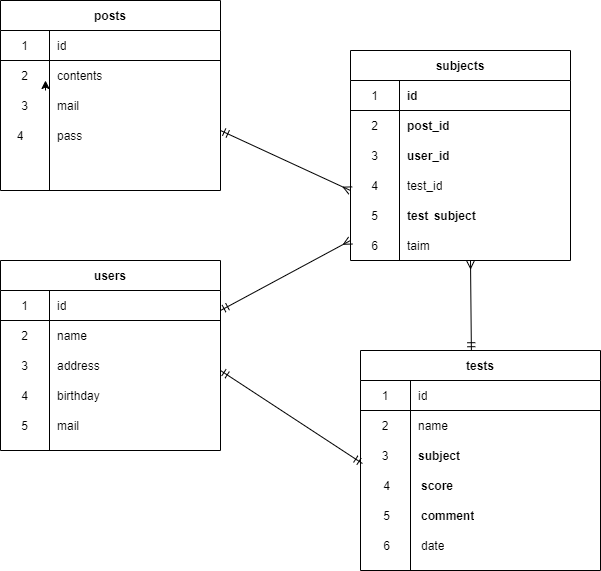

The diagram above was exported from draw.io. Its source (the exported page's mxGraphModel, read from the mxfile embedded in the PNG):
<mxGraphModel dx="848" dy="575" grid="1" gridSize="10" guides="1" tooltips="1" connect="1" arrows="1" fold="1" page="1" pageScale="1" pageWidth="827" pageHeight="1169" math="0" shadow="0">
  <root>
    <mxCell id="0" />
    <mxCell id="1" parent="0" />
    <mxCell id="10" style="edgeStyle=orthogonalEdgeStyle;rounded=0;orthogonalLoop=1;jettySize=auto;html=1;exitX=0.5;exitY=0;exitDx=0;exitDy=0;exitPerimeter=0;" parent="1" edge="1">
      <mxGeometry relative="1" as="geometry">
        <mxPoint x="125" y="110" as="targetPoint" />
        <mxPoint x="125" y="120" as="sourcePoint" />
      </mxGeometry>
    </mxCell>
    <mxCell id="16" value="posts" style="shape=table;startSize=30;container=1;collapsible=0;childLayout=tableLayout;fixedRows=1;rowLines=0;fontStyle=1;align=center;" vertex="1" parent="1">
      <mxGeometry x="80" y="30" width="220" height="190" as="geometry" />
    </mxCell>
    <mxCell id="17" value="" style="shape=partialRectangle;html=1;whiteSpace=wrap;collapsible=0;dropTarget=0;pointerEvents=0;fillColor=none;top=0;left=0;bottom=1;right=0;points=[[0,0.5],[1,0.5]];portConstraint=eastwest;" vertex="1" parent="16">
      <mxGeometry y="30" width="220" height="30" as="geometry" />
    </mxCell>
    <mxCell id="18" value="1" style="shape=partialRectangle;html=1;whiteSpace=wrap;connectable=0;fillColor=none;top=0;left=0;bottom=0;right=0;overflow=hidden;" vertex="1" parent="17">
      <mxGeometry width="49" height="30" as="geometry" />
    </mxCell>
    <mxCell id="19" value="id" style="shape=partialRectangle;html=1;whiteSpace=wrap;connectable=0;fillColor=none;top=0;left=0;bottom=0;right=0;align=left;spacingLeft=6;overflow=hidden;" vertex="1" parent="17">
      <mxGeometry x="49" width="171" height="30" as="geometry" />
    </mxCell>
    <mxCell id="20" value="" style="shape=partialRectangle;html=1;whiteSpace=wrap;collapsible=0;dropTarget=0;pointerEvents=0;fillColor=none;top=0;left=0;bottom=0;right=0;points=[[0,0.5],[1,0.5]];portConstraint=eastwest;" vertex="1" parent="16">
      <mxGeometry y="60" width="220" height="30" as="geometry" />
    </mxCell>
    <mxCell id="21" value="2" style="shape=partialRectangle;html=1;whiteSpace=wrap;connectable=0;fillColor=none;top=0;left=0;bottom=0;right=0;overflow=hidden;" vertex="1" parent="20">
      <mxGeometry width="49" height="30" as="geometry" />
    </mxCell>
    <mxCell id="22" value="contents&lt;br&gt;" style="shape=partialRectangle;html=1;whiteSpace=wrap;connectable=0;fillColor=none;top=0;left=0;bottom=0;right=0;align=left;spacingLeft=6;overflow=hidden;" vertex="1" parent="20">
      <mxGeometry x="49" width="171" height="30" as="geometry" />
    </mxCell>
    <mxCell id="23" value="" style="shape=partialRectangle;html=1;whiteSpace=wrap;collapsible=0;dropTarget=0;pointerEvents=0;fillColor=none;top=0;left=0;bottom=0;right=0;points=[[0,0.5],[1,0.5]];portConstraint=eastwest;" vertex="1" parent="16">
      <mxGeometry y="90" width="220" height="30" as="geometry" />
    </mxCell>
    <mxCell id="24" value="3" style="shape=partialRectangle;html=1;whiteSpace=wrap;connectable=0;fillColor=none;top=0;left=0;bottom=0;right=0;overflow=hidden;" vertex="1" parent="23">
      <mxGeometry width="49" height="30" as="geometry" />
    </mxCell>
    <mxCell id="25" value="mail" style="shape=partialRectangle;html=1;whiteSpace=wrap;connectable=0;fillColor=none;top=0;left=0;bottom=0;right=0;align=left;spacingLeft=6;overflow=hidden;" vertex="1" parent="23">
      <mxGeometry x="49" width="171" height="30" as="geometry" />
    </mxCell>
    <mxCell id="26" value="users" style="shape=table;startSize=30;container=1;collapsible=0;childLayout=tableLayout;fixedRows=1;rowLines=0;fontStyle=1;align=center;" vertex="1" parent="1">
      <mxGeometry x="80" y="290" width="220" height="190" as="geometry" />
    </mxCell>
    <mxCell id="27" value="" style="shape=partialRectangle;html=1;whiteSpace=wrap;collapsible=0;dropTarget=0;pointerEvents=0;fillColor=none;top=0;left=0;bottom=1;right=0;points=[[0,0.5],[1,0.5]];portConstraint=eastwest;" vertex="1" parent="26">
      <mxGeometry y="30" width="220" height="30" as="geometry" />
    </mxCell>
    <mxCell id="28" value="1" style="shape=partialRectangle;html=1;whiteSpace=wrap;connectable=0;fillColor=none;top=0;left=0;bottom=0;right=0;overflow=hidden;" vertex="1" parent="27">
      <mxGeometry width="49" height="30" as="geometry" />
    </mxCell>
    <mxCell id="29" value="id" style="shape=partialRectangle;html=1;whiteSpace=wrap;connectable=0;fillColor=none;top=0;left=0;bottom=0;right=0;align=left;spacingLeft=6;overflow=hidden;" vertex="1" parent="27">
      <mxGeometry x="49" width="171" height="30" as="geometry" />
    </mxCell>
    <mxCell id="30" value="" style="shape=partialRectangle;html=1;whiteSpace=wrap;collapsible=0;dropTarget=0;pointerEvents=0;fillColor=none;top=0;left=0;bottom=0;right=0;points=[[0,0.5],[1,0.5]];portConstraint=eastwest;" vertex="1" parent="26">
      <mxGeometry y="60" width="220" height="30" as="geometry" />
    </mxCell>
    <mxCell id="31" value="2" style="shape=partialRectangle;html=1;whiteSpace=wrap;connectable=0;fillColor=none;top=0;left=0;bottom=0;right=0;overflow=hidden;" vertex="1" parent="30">
      <mxGeometry width="49" height="30" as="geometry" />
    </mxCell>
    <mxCell id="32" value="name" style="shape=partialRectangle;html=1;whiteSpace=wrap;connectable=0;fillColor=none;top=0;left=0;bottom=0;right=0;align=left;spacingLeft=6;overflow=hidden;" vertex="1" parent="30">
      <mxGeometry x="49" width="171" height="30" as="geometry" />
    </mxCell>
    <mxCell id="33" value="" style="shape=partialRectangle;html=1;whiteSpace=wrap;collapsible=0;dropTarget=0;pointerEvents=0;fillColor=none;top=0;left=0;bottom=0;right=0;points=[[0,0.5],[1,0.5]];portConstraint=eastwest;" vertex="1" parent="26">
      <mxGeometry y="90" width="220" height="30" as="geometry" />
    </mxCell>
    <mxCell id="34" value="3" style="shape=partialRectangle;html=1;whiteSpace=wrap;connectable=0;fillColor=none;top=0;left=0;bottom=0;right=0;overflow=hidden;" vertex="1" parent="33">
      <mxGeometry width="49" height="30" as="geometry" />
    </mxCell>
    <mxCell id="35" value="address" style="shape=partialRectangle;html=1;whiteSpace=wrap;connectable=0;fillColor=none;top=0;left=0;bottom=0;right=0;align=left;spacingLeft=6;overflow=hidden;" vertex="1" parent="33">
      <mxGeometry x="49" width="171" height="30" as="geometry" />
    </mxCell>
    <mxCell id="36" value="subjects" style="shape=table;startSize=30;container=1;collapsible=0;childLayout=tableLayout;fixedRows=1;rowLines=0;fontStyle=1;align=center;strokeWidth=1;rounded=0;sketch=0;shadow=0;" vertex="1" parent="1">
      <mxGeometry x="430" y="80" width="220" height="210" as="geometry" />
    </mxCell>
    <mxCell id="37" value="" style="shape=partialRectangle;html=1;whiteSpace=wrap;collapsible=0;dropTarget=0;pointerEvents=0;fillColor=none;top=0;left=0;bottom=1;right=0;points=[[0,0.5],[1,0.5]];portConstraint=eastwest;" vertex="1" parent="36">
      <mxGeometry y="30" width="220" height="30" as="geometry" />
    </mxCell>
    <mxCell id="38" value="1" style="shape=partialRectangle;html=1;whiteSpace=wrap;connectable=0;fillColor=none;top=0;left=0;bottom=0;right=0;overflow=hidden;" vertex="1" parent="37">
      <mxGeometry width="49" height="30" as="geometry" />
    </mxCell>
    <mxCell id="39" value="&lt;div style=&quot;text-align: center&quot;&gt;&lt;span&gt;&lt;b&gt;id&lt;/b&gt;&lt;/span&gt;&lt;/div&gt;" style="shape=partialRectangle;html=1;whiteSpace=wrap;connectable=0;fillColor=none;top=0;left=0;bottom=0;right=0;align=left;spacingLeft=6;overflow=hidden;" vertex="1" parent="37">
      <mxGeometry x="49" width="171" height="30" as="geometry" />
    </mxCell>
    <mxCell id="40" value="" style="shape=partialRectangle;html=1;whiteSpace=wrap;collapsible=0;dropTarget=0;pointerEvents=0;fillColor=none;top=0;left=0;bottom=0;right=0;points=[[0,0.5],[1,0.5]];portConstraint=eastwest;" vertex="1" parent="36">
      <mxGeometry y="60" width="220" height="30" as="geometry" />
    </mxCell>
    <mxCell id="41" value="2" style="shape=partialRectangle;html=1;whiteSpace=wrap;connectable=0;fillColor=none;top=0;left=0;bottom=0;right=0;overflow=hidden;" vertex="1" parent="40">
      <mxGeometry width="49" height="30" as="geometry" />
    </mxCell>
    <mxCell id="42" value="&lt;div style=&quot;text-align: center&quot;&gt;&lt;span&gt;&lt;b&gt;post_id&lt;/b&gt;&lt;/span&gt;&lt;/div&gt;" style="shape=partialRectangle;html=1;whiteSpace=wrap;connectable=0;fillColor=none;top=0;left=0;bottom=0;right=0;align=left;spacingLeft=6;overflow=hidden;" vertex="1" parent="40">
      <mxGeometry x="49" width="171" height="30" as="geometry" />
    </mxCell>
    <mxCell id="43" value="" style="shape=partialRectangle;html=1;whiteSpace=wrap;collapsible=0;dropTarget=0;pointerEvents=0;fillColor=none;top=0;left=0;bottom=0;right=0;points=[[0,0.5],[1,0.5]];portConstraint=eastwest;" vertex="1" parent="36">
      <mxGeometry y="90" width="220" height="30" as="geometry" />
    </mxCell>
    <mxCell id="44" value="3" style="shape=partialRectangle;html=1;whiteSpace=wrap;connectable=0;fillColor=none;top=0;left=0;bottom=0;right=0;overflow=hidden;" vertex="1" parent="43">
      <mxGeometry width="49" height="30" as="geometry" />
    </mxCell>
    <mxCell id="45" value="&lt;span style=&quot;font-weight: 700 ; text-align: center&quot;&gt;user_id&lt;/span&gt;" style="shape=partialRectangle;html=1;whiteSpace=wrap;connectable=0;fillColor=none;top=0;left=0;bottom=0;right=0;align=left;spacingLeft=6;overflow=hidden;" vertex="1" parent="43">
      <mxGeometry x="49" width="171" height="30" as="geometry" />
    </mxCell>
    <mxCell id="46" value="tests" style="shape=table;startSize=30;container=1;collapsible=0;childLayout=tableLayout;fixedRows=1;rowLines=0;fontStyle=1;align=center;" vertex="1" parent="1">
      <mxGeometry x="440" y="380" width="240" height="220" as="geometry" />
    </mxCell>
    <mxCell id="47" value="" style="shape=partialRectangle;html=1;whiteSpace=wrap;collapsible=0;dropTarget=0;pointerEvents=0;fillColor=none;top=0;left=0;bottom=1;right=0;points=[[0,0.5],[1,0.5]];portConstraint=eastwest;" vertex="1" parent="46">
      <mxGeometry y="30" width="240" height="30" as="geometry" />
    </mxCell>
    <mxCell id="48" value="1" style="shape=partialRectangle;html=1;whiteSpace=wrap;connectable=0;fillColor=none;top=0;left=0;bottom=0;right=0;overflow=hidden;" vertex="1" parent="47">
      <mxGeometry width="50" height="30" as="geometry" />
    </mxCell>
    <mxCell id="49" value="id" style="shape=partialRectangle;html=1;whiteSpace=wrap;connectable=0;fillColor=none;top=0;left=0;bottom=0;right=0;align=left;spacingLeft=6;overflow=hidden;" vertex="1" parent="47">
      <mxGeometry x="50" width="190" height="30" as="geometry" />
    </mxCell>
    <mxCell id="50" value="" style="shape=partialRectangle;html=1;whiteSpace=wrap;collapsible=0;dropTarget=0;pointerEvents=0;fillColor=none;top=0;left=0;bottom=0;right=0;points=[[0,0.5],[1,0.5]];portConstraint=eastwest;" vertex="1" parent="46">
      <mxGeometry y="60" width="240" height="30" as="geometry" />
    </mxCell>
    <mxCell id="51" value="2" style="shape=partialRectangle;html=1;whiteSpace=wrap;connectable=0;fillColor=none;top=0;left=0;bottom=0;right=0;overflow=hidden;" vertex="1" parent="50">
      <mxGeometry width="50" height="30" as="geometry" />
    </mxCell>
    <mxCell id="52" value="name" style="shape=partialRectangle;html=1;whiteSpace=wrap;connectable=0;fillColor=none;top=0;left=0;bottom=0;right=0;align=left;spacingLeft=6;overflow=hidden;" vertex="1" parent="50">
      <mxGeometry x="50" width="190" height="30" as="geometry" />
    </mxCell>
    <mxCell id="53" value="" style="shape=partialRectangle;html=1;whiteSpace=wrap;collapsible=0;dropTarget=0;pointerEvents=0;fillColor=none;top=0;left=0;bottom=0;right=0;points=[[0,0.5],[1,0.5]];portConstraint=eastwest;" vertex="1" parent="46">
      <mxGeometry y="90" width="240" height="30" as="geometry" />
    </mxCell>
    <mxCell id="54" value="3" style="shape=partialRectangle;html=1;whiteSpace=wrap;connectable=0;fillColor=none;top=0;left=0;bottom=0;right=0;overflow=hidden;" vertex="1" parent="53">
      <mxGeometry width="50" height="30" as="geometry" />
    </mxCell>
    <mxCell id="55" value="&lt;span style=&quot;font-weight: 700 ; text-align: center&quot;&gt;subject&lt;/span&gt;" style="shape=partialRectangle;html=1;whiteSpace=wrap;connectable=0;fillColor=none;top=0;left=0;bottom=0;right=0;align=left;spacingLeft=6;overflow=hidden;" vertex="1" parent="53">
      <mxGeometry x="50" width="190" height="30" as="geometry" />
    </mxCell>
    <mxCell id="60" value="4" style="shape=partialRectangle;html=1;whiteSpace=wrap;connectable=0;fillColor=none;top=0;left=0;bottom=0;right=0;overflow=hidden;" vertex="1" parent="1">
      <mxGeometry x="80" y="150" width="40" height="30" as="geometry" />
    </mxCell>
    <mxCell id="61" value="pass" style="shape=partialRectangle;html=1;whiteSpace=wrap;connectable=0;fillColor=none;top=0;left=0;bottom=0;right=0;align=left;spacingLeft=6;overflow=hidden;" vertex="1" parent="1">
      <mxGeometry x="129" y="150" width="140" height="30" as="geometry" />
    </mxCell>
    <mxCell id="64" value="taim" style="shape=partialRectangle;html=1;whiteSpace=wrap;connectable=0;fillColor=none;top=0;left=0;bottom=0;right=0;align=left;spacingLeft=6;overflow=hidden;" vertex="1" parent="1">
      <mxGeometry x="479" y="260" width="171" height="30" as="geometry" />
    </mxCell>
    <mxCell id="65" value="&lt;span style=&quot;font-weight: 700 ; text-align: center&quot;&gt;test&lt;span style=&quot;white-space: pre&quot;&gt;&#09;&lt;/span&gt;subject&lt;/span&gt;" style="shape=partialRectangle;html=1;whiteSpace=wrap;connectable=0;fillColor=none;top=0;left=0;bottom=0;right=0;align=left;spacingLeft=6;overflow=hidden;" vertex="1" parent="1">
      <mxGeometry x="479" y="230" width="171" height="30" as="geometry" />
    </mxCell>
    <mxCell id="66" value="5" style="shape=partialRectangle;html=1;whiteSpace=wrap;connectable=0;fillColor=none;top=0;left=0;bottom=0;right=0;overflow=hidden;" vertex="1" parent="1">
      <mxGeometry x="430" y="230" width="49" height="30" as="geometry" />
    </mxCell>
    <mxCell id="67" value="6" style="shape=partialRectangle;html=1;whiteSpace=wrap;connectable=0;fillColor=none;top=0;left=0;bottom=0;right=0;overflow=hidden;" vertex="1" parent="1">
      <mxGeometry x="430" y="260" width="49" height="30" as="geometry" />
    </mxCell>
    <mxCell id="68" value="4" style="shape=partialRectangle;html=1;whiteSpace=wrap;connectable=0;fillColor=none;top=0;left=0;bottom=0;right=0;overflow=hidden;" vertex="1" parent="1">
      <mxGeometry x="430" y="200" width="49" height="30" as="geometry" />
    </mxCell>
    <mxCell id="69" value="test_id" style="shape=partialRectangle;html=1;whiteSpace=wrap;connectable=0;fillColor=none;top=0;left=0;bottom=0;right=0;align=left;spacingLeft=6;overflow=hidden;" vertex="1" parent="1">
      <mxGeometry x="479" y="200" width="171" height="30" as="geometry" />
    </mxCell>
    <mxCell id="70" value="birthday" style="shape=partialRectangle;html=1;whiteSpace=wrap;connectable=0;fillColor=none;top=0;left=0;bottom=0;right=0;align=left;spacingLeft=6;overflow=hidden;" vertex="1" parent="1">
      <mxGeometry x="129" y="410" width="171" height="30" as="geometry" />
    </mxCell>
    <mxCell id="71" value="4" style="shape=partialRectangle;html=1;whiteSpace=wrap;connectable=0;fillColor=none;top=0;left=0;bottom=0;right=0;overflow=hidden;" vertex="1" parent="1">
      <mxGeometry x="80" y="410" width="49" height="30" as="geometry" />
    </mxCell>
    <mxCell id="72" value="5" style="shape=partialRectangle;html=1;whiteSpace=wrap;connectable=0;fillColor=none;top=0;left=0;bottom=0;right=0;overflow=hidden;" vertex="1" parent="1">
      <mxGeometry x="80" y="440" width="49" height="30" as="geometry" />
    </mxCell>
    <mxCell id="73" value="mail" style="shape=partialRectangle;html=1;whiteSpace=wrap;connectable=0;fillColor=none;top=0;left=0;bottom=0;right=0;align=left;spacingLeft=6;overflow=hidden;" vertex="1" parent="1">
      <mxGeometry x="129" y="440" width="171" height="30" as="geometry" />
    </mxCell>
    <mxCell id="74" value="4" style="shape=partialRectangle;html=1;whiteSpace=wrap;connectable=0;fillColor=none;top=0;left=0;bottom=0;right=0;overflow=hidden;" vertex="1" parent="1">
      <mxGeometry x="440" y="500" width="53" height="30" as="geometry" />
    </mxCell>
    <mxCell id="75" value="&lt;div style=&quot;text-align: center&quot;&gt;&lt;span&gt;&lt;b&gt;score&lt;/b&gt;&lt;/span&gt;&lt;/div&gt;" style="shape=partialRectangle;html=1;whiteSpace=wrap;connectable=0;fillColor=none;top=0;left=0;bottom=0;right=0;align=left;spacingLeft=6;overflow=hidden;" vertex="1" parent="1">
      <mxGeometry x="493" y="500" width="187" height="30" as="geometry" />
    </mxCell>
    <mxCell id="77" value="5" style="shape=partialRectangle;html=1;whiteSpace=wrap;connectable=0;fillColor=none;top=0;left=0;bottom=0;right=0;overflow=hidden;" vertex="1" parent="1">
      <mxGeometry x="440" y="530" width="53" height="30" as="geometry" />
    </mxCell>
    <mxCell id="78" value="6" style="shape=partialRectangle;html=1;whiteSpace=wrap;connectable=0;fillColor=none;top=0;left=0;bottom=0;right=0;overflow=hidden;" vertex="1" parent="1">
      <mxGeometry x="440" y="560" width="53" height="30" as="geometry" />
    </mxCell>
    <mxCell id="80" value="&lt;div style=&quot;text-align: center&quot;&gt;&lt;b&gt;comment&lt;/b&gt;&lt;/div&gt;" style="shape=partialRectangle;html=1;whiteSpace=wrap;connectable=0;fillColor=none;top=0;left=0;bottom=0;right=0;align=left;spacingLeft=6;overflow=hidden;" vertex="1" parent="1">
      <mxGeometry x="493" y="530" width="187" height="30" as="geometry" />
    </mxCell>
    <mxCell id="81" value="&lt;div style=&quot;text-align: center&quot;&gt;date&lt;/div&gt;" style="shape=partialRectangle;html=1;whiteSpace=wrap;connectable=0;fillColor=none;top=0;left=0;bottom=0;right=0;align=left;spacingLeft=6;overflow=hidden;" vertex="1" parent="1">
      <mxGeometry x="493" y="560" width="187" height="30" as="geometry" />
    </mxCell>
    <mxCell id="82" value="" style="endArrow=ERmany;html=1;startArrow=ERmandOne;startFill=0;endFill=0;" edge="1" parent="1">
      <mxGeometry width="50" height="50" relative="1" as="geometry">
        <mxPoint x="300" y="160" as="sourcePoint" />
        <mxPoint x="430" y="220" as="targetPoint" />
      </mxGeometry>
    </mxCell>
    <mxCell id="84" value="" style="endArrow=ERmany;html=1;exitX=0.462;exitY=0.001;exitDx=0;exitDy=0;exitPerimeter=0;startArrow=ERmandOne;startFill=0;endFill=0;" edge="1" parent="1" source="46">
      <mxGeometry width="50" height="50" relative="1" as="geometry">
        <mxPoint x="550" y="370" as="sourcePoint" />
        <mxPoint x="550" y="290" as="targetPoint" />
      </mxGeometry>
    </mxCell>
    <mxCell id="85" value="" style="endArrow=ERmany;html=1;endFill=0;startArrow=ERmandOne;startFill=0;" edge="1" parent="1">
      <mxGeometry width="50" height="50" relative="1" as="geometry">
        <mxPoint x="300" y="340" as="sourcePoint" />
        <mxPoint x="430" y="270" as="targetPoint" />
      </mxGeometry>
    </mxCell>
    <mxCell id="86" value="" style="endArrow=ERmandOne;html=1;entryX=0.008;entryY=0.767;entryDx=0;entryDy=0;entryPerimeter=0;startArrow=ERmandOne;startFill=0;endFill=0;" edge="1" parent="1" target="53">
      <mxGeometry width="50" height="50" relative="1" as="geometry">
        <mxPoint x="300" y="400" as="sourcePoint" />
        <mxPoint x="350" y="350" as="targetPoint" />
      </mxGeometry>
    </mxCell>
  </root>
</mxGraphModel>